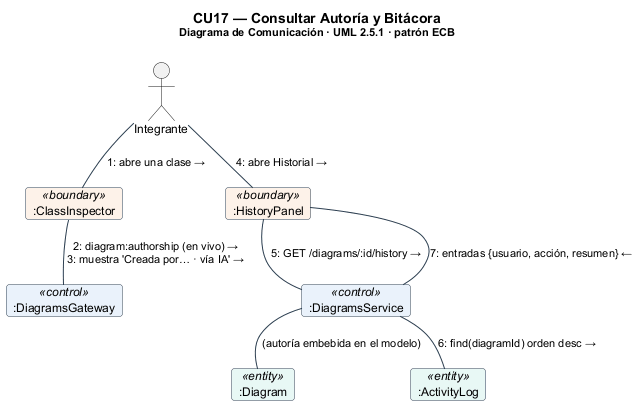

The diagram above was rendered by PlantUML. Its source (embedded in the PNG):
@startuml com_cu17
!include _com.iuml
title CU17 — Consultar Autoría y Bitácora\n<size:11>Diagrama de Comunicación · UML 2.5.1 · patrón ECB</size>
object ":ClassInspector" as B1 <<boundary>>
object ":HistoryPanel" as B2 <<boundary>>
object ":DiagramsGateway" as C1 <<control>>
object ":DiagramsService" as C2 <<control>>
object ":Diagram" as E1 <<entity>>
object ":ActivityLog" as E2 <<entity>>
actor "Integrante" as A
A -down- B1 : "1: abre una clase →"
C1 -up- B1 : "2: diagram:authorship (en vivo) →\n3: muestra 'Creada por… · vía IA' →"
A -down- B2 : "4: abre Historial →"
B2 -down- C2 : "5: GET /diagrams/:id/history →"
C2 -down- E2 : "6: find(diagramId) orden desc →"
C2 -down- E1 : "(autoría embebida en el modelo)"
C2 -up- B2 : "7: entradas {usuario, acción, resumen} ←"
@enduml